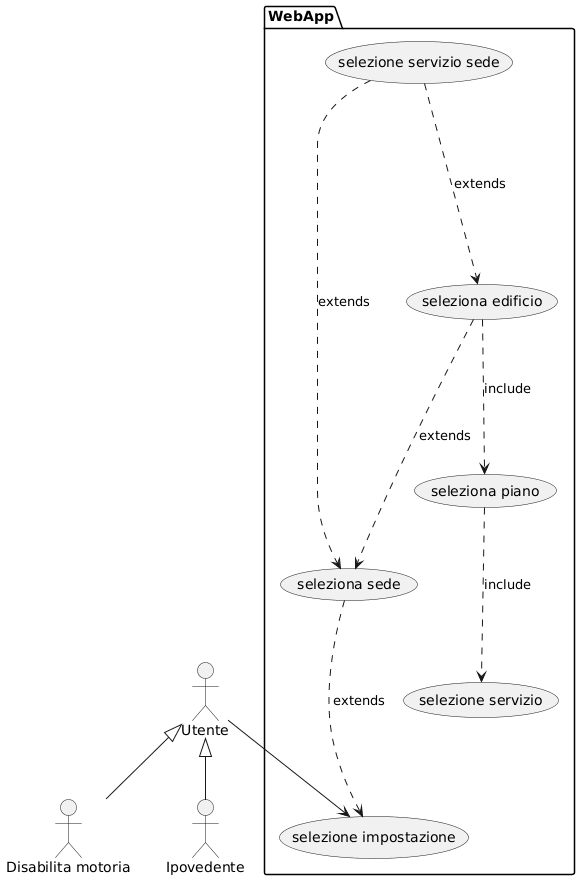

The diagram above was rendered by PlantUML. Its source (embedded in the PNG):
@startuml
:Utente: as Ut
:Disabilita motoria: as Ut1
:Ipovedente: as Ut2
Ut <|-- Ut1
Ut <|-- Ut2

package WebApp {
(selezione impostazione) as (selImp)
(seleziona sede) as (selSed)
(selezione servizio) as (selSer)
(selezione servizio sede) as (selUff)
(seleziona edificio) as (selEd)
(seleziona piano) as (selP)
(selSed) -down-.> (selImp) : extends
(selUff) -down-.> (selSed) : extends
(selEd) -down-.-> (selSed) : extends
(selP) -down-.> (selSer) : include
(selEd) -down-.> (selP) : include
(selUff) -down-.-> (selEd) : extends

}
Ut --> (selImp)
@enduml